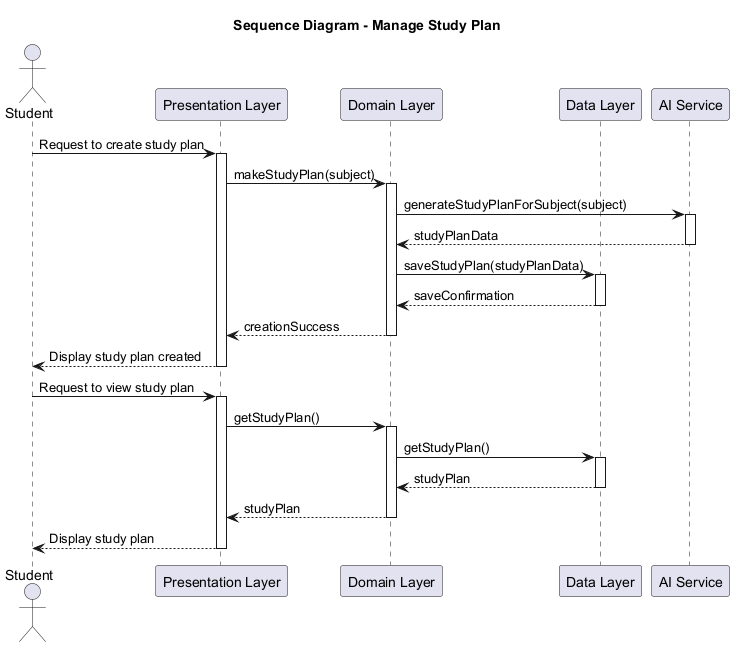

The diagram above was rendered by PlantUML. Its source (embedded in the PNG):
@startuml
title Sequence Diagram - Manage Study Plan

actor Student
participant "Presentation Layer" as UI
participant "Domain Layer" as Domain
participant "Data Layer" as Data
participant "AI Service" as AIService

Student -> UI: Request to create study plan
activate UI

UI -> Domain: makeStudyPlan(subject)
activate Domain

Domain -> AIService: generateStudyPlanForSubject(subject)
activate AIService
AIService --> Domain: studyPlanData
deactivate AIService

Domain -> Data: saveStudyPlan(studyPlanData)
activate Data
Data --> Domain: saveConfirmation
deactivate Data

Domain --> UI: creationSuccess
deactivate Domain

UI --> Student: Display study plan created

deactivate UI

Student -> UI: Request to view study plan
activate UI

UI -> Domain: getStudyPlan()
activate Domain

Domain -> Data: getStudyPlan()
activate Data
Data --> Domain: studyPlan
deactivate Data

Domain --> UI: studyPlan
deactivate Domain

UI --> Student: Display study plan
deactivate UI

@enduml